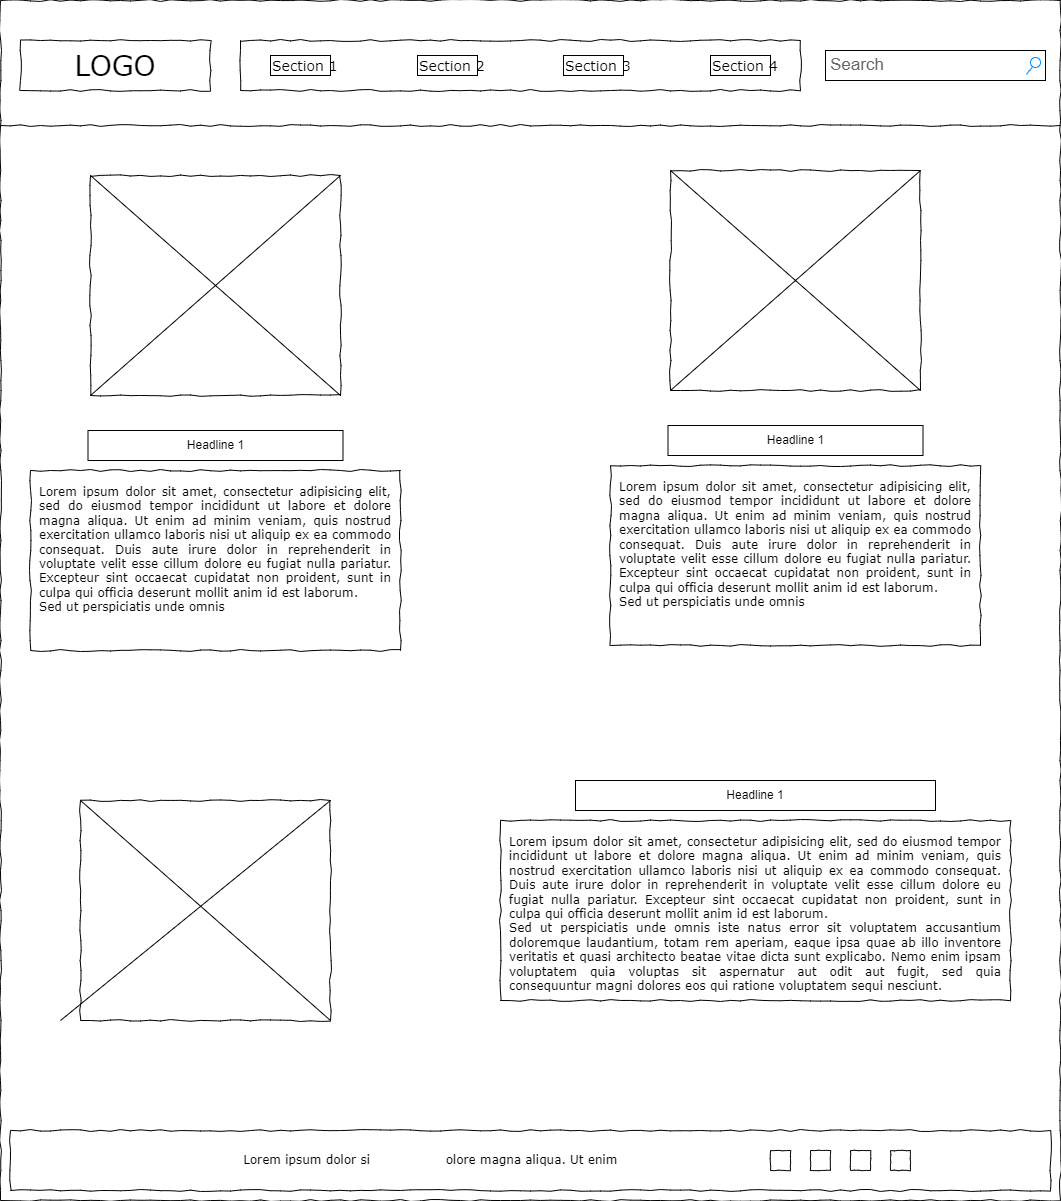

The diagram above was exported from draw.io. Its source (the exported page's mxGraphModel, read from the mxfile embedded in the PNG):
<mxGraphModel dx="1909" dy="971" grid="1" gridSize="10" guides="1" tooltips="1" connect="1" arrows="1" fold="1" page="1" pageScale="1" pageWidth="1100" pageHeight="850" background="none" math="0" shadow="0">
  <root>
    <mxCell id="0" />
    <mxCell id="1" parent="0" />
    <mxCell id="RbU2sh158Qi8u2hHr_QA-26" value="" style="whiteSpace=wrap;html=1;rounded=0;shadow=0;labelBackgroundColor=none;strokeColor=default;strokeWidth=1;fillColor=none;fontFamily=Verdana;fontSize=12;fontColor=#000000;align=center;comic=1;" vertex="1" parent="1">
      <mxGeometry x="30" y="30" width="1060" height="1200" as="geometry" />
    </mxCell>
    <mxCell id="RbU2sh158Qi8u2hHr_QA-27" value="LOGO" style="whiteSpace=wrap;html=1;rounded=0;shadow=0;labelBackgroundColor=none;strokeWidth=1;fontFamily=Verdana;fontSize=28;align=center;comic=1;strokeColor=default;" vertex="1" parent="1">
      <mxGeometry x="50" y="70" width="190" height="50" as="geometry" />
    </mxCell>
    <mxCell id="RbU2sh158Qi8u2hHr_QA-28" value="Search" style="strokeWidth=1;shadow=0;align=center;html=1;shape=mxgraph.mockup.forms.searchBox;strokeColor=default;mainText=;strokeColor2=#008cff;fontColor=#666666;fontSize=17;align=left;spacingLeft=3;rounded=0;labelBackgroundColor=none;comic=1;" vertex="1" parent="1">
      <mxGeometry x="855" y="80" width="220" height="30" as="geometry" />
    </mxCell>
    <mxCell id="RbU2sh158Qi8u2hHr_QA-29" value="" style="line;strokeWidth=1;html=1;rounded=0;shadow=0;labelBackgroundColor=none;fillColor=none;fontFamily=Verdana;fontSize=14;fontColor=#000000;align=center;comic=1;strokeColor=default;" vertex="1" parent="1">
      <mxGeometry x="30" y="150" width="1060" height="10" as="geometry" />
    </mxCell>
    <mxCell id="RbU2sh158Qi8u2hHr_QA-30" value="" style="whiteSpace=wrap;html=1;rounded=0;shadow=0;labelBackgroundColor=none;strokeWidth=1;fillColor=none;fontFamily=Verdana;fontSize=12;align=center;comic=1;strokeColor=default;" vertex="1" parent="1">
      <mxGeometry x="270" y="70" width="560" height="50" as="geometry" />
    </mxCell>
    <mxCell id="RbU2sh158Qi8u2hHr_QA-31" value="Section 1" style="text;html=1;points=[];align=left;verticalAlign=top;spacingTop=-4;fontSize=14;fontFamily=Verdana;shadow=0;strokeColor=default;" vertex="1" parent="1">
      <mxGeometry x="300" y="85" width="60" height="20" as="geometry" />
    </mxCell>
    <mxCell id="RbU2sh158Qi8u2hHr_QA-32" value="Section 2" style="text;html=1;points=[];align=left;verticalAlign=top;spacingTop=-4;fontSize=14;fontFamily=Verdana;shadow=0;strokeColor=default;" vertex="1" parent="1">
      <mxGeometry x="447" y="85" width="60" height="20" as="geometry" />
    </mxCell>
    <mxCell id="RbU2sh158Qi8u2hHr_QA-33" value="Section 3" style="text;html=1;points=[];align=left;verticalAlign=top;spacingTop=-4;fontSize=14;fontFamily=Verdana;shadow=0;strokeColor=default;" vertex="1" parent="1">
      <mxGeometry x="593" y="85" width="60" height="20" as="geometry" />
    </mxCell>
    <mxCell id="RbU2sh158Qi8u2hHr_QA-34" value="Section 4" style="text;html=1;points=[];align=left;verticalAlign=top;spacingTop=-4;fontSize=14;fontFamily=Verdana;shadow=0;strokeColor=default;" vertex="1" parent="1">
      <mxGeometry x="740" y="85" width="60" height="20" as="geometry" />
    </mxCell>
    <mxCell id="RbU2sh158Qi8u2hHr_QA-35" value="&lt;div style=&quot;text-align: justify&quot;&gt;&lt;span&gt;Lorem ipsum dolor sit amet, consectetur adipisicing elit, sed do eiusmod tempor incididunt ut labore et dolore magna aliqua. Ut enim ad minim veniam, quis nostrud exercitation ullamco laboris nisi ut aliquip ex ea commodo consequat. Duis aute irure dolor in reprehenderit in voluptate velit esse cillum dolore eu fugiat nulla pariatur. Excepteur sint occaecat cupidatat non proident, sunt in culpa qui officia deserunt mollit anim id est laborum.&lt;/span&gt;&lt;/div&gt;&lt;div style=&quot;text-align: justify&quot;&gt;&lt;span&gt;Sed ut perspiciatis unde omnis&lt;/span&gt;&lt;/div&gt;" style="whiteSpace=wrap;html=1;rounded=0;shadow=0;labelBackgroundColor=none;strokeWidth=1;fillColor=none;fontFamily=Verdana;fontSize=12;align=center;verticalAlign=top;spacing=10;comic=1;strokeColor=default;" vertex="1" parent="1">
      <mxGeometry x="60" y="500" width="370" height="180" as="geometry" />
    </mxCell>
    <mxCell id="RbU2sh158Qi8u2hHr_QA-37" value="" style="whiteSpace=wrap;html=1;rounded=0;shadow=0;labelBackgroundColor=none;strokeWidth=1;fillColor=none;fontFamily=Verdana;fontSize=12;align=center;comic=1;strokeColor=default;" vertex="1" parent="1">
      <mxGeometry x="120" y="205" width="250" height="220" as="geometry" />
    </mxCell>
    <mxCell id="RbU2sh158Qi8u2hHr_QA-38" value="&lt;div style=&quot;border-color: var(--border-color); text-align: justify;&quot;&gt;Lorem ipsum dolor si&lt;span style=&quot;white-space: pre;&quot;&gt;&#09;&lt;/span&gt;&lt;span style=&quot;white-space: pre;&quot;&gt;&#09;&lt;/span&gt;&lt;span style=&quot;white-space: pre;&quot;&gt;&#09;&lt;/span&gt;olore magna aliqua. Ut enim&amp;nbsp;&lt;span style=&quot;white-space: pre;&quot;&gt;&#09;&lt;/span&gt;&lt;span style=&quot;white-space: pre;&quot;&gt;&#09;&lt;/span&gt;&lt;span style=&quot;white-space: pre;&quot;&gt;&#09;&lt;/span&gt;&lt;span style=&quot;white-space: pre;&quot;&gt;&#09;&lt;/span&gt;&lt;span style=&quot;white-space: pre;&quot;&gt;&#09;&lt;/span&gt;&lt;span style=&quot;white-space: pre;&quot;&gt;&#09;&lt;/span&gt;&lt;/div&gt;" style="rounded=0;whiteSpace=wrap;html=1;shadow=0;labelBackgroundColor=none;comic=1;strokeColor=#000000;strokeWidth=1;align=center;verticalAlign=middle;fontFamily=Verdana;fontSize=12;fontColor=#000000;fillColor=none;" vertex="1" parent="1">
      <mxGeometry x="40" y="1160" width="1040" height="60" as="geometry" />
    </mxCell>
    <mxCell id="RbU2sh158Qi8u2hHr_QA-39" value="" style="whiteSpace=wrap;html=1;aspect=fixed;rounded=0;shadow=0;labelBackgroundColor=none;comic=1;strokeColor=#000000;strokeWidth=1;align=center;verticalAlign=middle;fontFamily=Verdana;fontSize=12;fontColor=#000000;fillColor=none;" vertex="1" parent="1">
      <mxGeometry x="800" y="1180" width="20" height="20" as="geometry" />
    </mxCell>
    <mxCell id="RbU2sh158Qi8u2hHr_QA-40" value="" style="whiteSpace=wrap;html=1;aspect=fixed;rounded=0;shadow=0;labelBackgroundColor=none;comic=1;strokeColor=#000000;strokeWidth=1;align=center;verticalAlign=middle;fontFamily=Verdana;fontSize=12;fontColor=#000000;fillColor=none;" vertex="1" parent="1">
      <mxGeometry x="840" y="1180" width="20" height="20" as="geometry" />
    </mxCell>
    <mxCell id="RbU2sh158Qi8u2hHr_QA-41" value="" style="whiteSpace=wrap;html=1;aspect=fixed;rounded=0;shadow=0;labelBackgroundColor=none;comic=1;strokeColor=#000000;strokeWidth=1;align=center;verticalAlign=middle;fontFamily=Verdana;fontSize=12;fontColor=#000000;fillColor=none;" vertex="1" parent="1">
      <mxGeometry x="880" y="1180" width="20" height="20" as="geometry" />
    </mxCell>
    <mxCell id="RbU2sh158Qi8u2hHr_QA-42" value="" style="whiteSpace=wrap;html=1;aspect=fixed;rounded=0;shadow=0;labelBackgroundColor=none;comic=1;strokeColor=#000000;strokeWidth=1;align=center;verticalAlign=middle;fontFamily=Verdana;fontSize=12;fontColor=#000000;fillColor=none;" vertex="1" parent="1">
      <mxGeometry x="920" y="1180" width="20" height="20" as="geometry" />
    </mxCell>
    <mxCell id="RbU2sh158Qi8u2hHr_QA-43" value="&lt;div style=&quot;text-align: justify&quot;&gt;&lt;span&gt;Lorem ipsum dolor sit amet, consectetur adipisicing elit, sed do eiusmod tempor incididunt ut labore et dolore magna aliqua. Ut enim ad minim veniam, quis nostrud exercitation ullamco laboris nisi ut aliquip ex ea commodo consequat. Duis aute irure dolor in reprehenderit in voluptate velit esse cillum dolore eu fugiat nulla pariatur. Excepteur sint occaecat cupidatat non proident, sunt in culpa qui officia deserunt mollit anim id est laborum.&lt;/span&gt;&lt;/div&gt;&lt;div style=&quot;text-align: justify&quot;&gt;&lt;span&gt;Sed ut perspiciatis unde omnis iste natus error sit voluptatem accusantium doloremque laudantium, totam rem aperiam, eaque ipsa quae ab illo inventore veritatis et quasi architecto beatae vitae dicta sunt explicabo. Nemo enim ipsam voluptatem quia voluptas sit aspernatur aut odit aut fugit, sed quia consequuntur magni dolores eos qui ratione voluptatem sequi nesciunt.&amp;nbsp;&lt;/span&gt;&lt;/div&gt;" style="whiteSpace=wrap;html=1;rounded=0;shadow=0;labelBackgroundColor=none;strokeWidth=1;fillColor=none;fontFamily=Verdana;fontSize=12;align=center;verticalAlign=top;spacing=10;comic=1;strokeColor=default;" vertex="1" parent="1">
      <mxGeometry x="530" y="850" width="510" height="180" as="geometry" />
    </mxCell>
    <mxCell id="RbU2sh158Qi8u2hHr_QA-44" value="Headline 1" style="rounded=0;whiteSpace=wrap;html=1;" vertex="1" parent="1">
      <mxGeometry x="117.5" y="460" width="255" height="30" as="geometry" />
    </mxCell>
    <mxCell id="RbU2sh158Qi8u2hHr_QA-45" value="Headline 1" style="rounded=0;whiteSpace=wrap;html=1;" vertex="1" parent="1">
      <mxGeometry x="605" y="810" width="360" height="30" as="geometry" />
    </mxCell>
    <mxCell id="RbU2sh158Qi8u2hHr_QA-46" value="" style="endArrow=none;html=1;rounded=0;entryX=1;entryY=0;entryDx=0;entryDy=0;" edge="1" parent="1" target="RbU2sh158Qi8u2hHr_QA-37">
      <mxGeometry width="50" height="50" relative="1" as="geometry">
        <mxPoint x="120" y="425" as="sourcePoint" />
        <mxPoint x="170" y="375" as="targetPoint" />
      </mxGeometry>
    </mxCell>
    <mxCell id="RbU2sh158Qi8u2hHr_QA-47" value="" style="endArrow=none;html=1;rounded=0;entryX=1;entryY=1;entryDx=0;entryDy=0;exitX=0;exitY=0;exitDx=0;exitDy=0;" edge="1" parent="1" source="RbU2sh158Qi8u2hHr_QA-37" target="RbU2sh158Qi8u2hHr_QA-37">
      <mxGeometry width="50" height="50" relative="1" as="geometry">
        <mxPoint x="130" y="435" as="sourcePoint" />
        <mxPoint x="380" y="215" as="targetPoint" />
      </mxGeometry>
    </mxCell>
    <mxCell id="RbU2sh158Qi8u2hHr_QA-52" value="&lt;div style=&quot;text-align: justify&quot;&gt;&lt;span&gt;Lorem ipsum dolor sit amet, consectetur adipisicing elit, sed do eiusmod tempor incididunt ut labore et dolore magna aliqua. Ut enim ad minim veniam, quis nostrud exercitation ullamco laboris nisi ut aliquip ex ea commodo consequat. Duis aute irure dolor in reprehenderit in voluptate velit esse cillum dolore eu fugiat nulla pariatur. Excepteur sint occaecat cupidatat non proident, sunt in culpa qui officia deserunt mollit anim id est laborum.&lt;/span&gt;&lt;/div&gt;&lt;div style=&quot;text-align: justify&quot;&gt;&lt;span&gt;Sed ut perspiciatis unde omnis&lt;/span&gt;&lt;/div&gt;" style="whiteSpace=wrap;html=1;rounded=0;shadow=0;labelBackgroundColor=none;strokeWidth=1;fillColor=none;fontFamily=Verdana;fontSize=12;align=center;verticalAlign=top;spacing=10;comic=1;strokeColor=default;" vertex="1" parent="1">
      <mxGeometry x="640" y="495" width="370" height="180" as="geometry" />
    </mxCell>
    <mxCell id="RbU2sh158Qi8u2hHr_QA-53" value="" style="whiteSpace=wrap;html=1;rounded=0;shadow=0;labelBackgroundColor=none;strokeWidth=1;fillColor=none;fontFamily=Verdana;fontSize=12;align=center;comic=1;strokeColor=default;" vertex="1" parent="1">
      <mxGeometry x="700" y="200" width="250" height="220" as="geometry" />
    </mxCell>
    <mxCell id="RbU2sh158Qi8u2hHr_QA-54" value="Headline 1" style="rounded=0;whiteSpace=wrap;html=1;" vertex="1" parent="1">
      <mxGeometry x="697.5" y="455" width="255" height="30" as="geometry" />
    </mxCell>
    <mxCell id="RbU2sh158Qi8u2hHr_QA-55" value="" style="endArrow=none;html=1;rounded=0;entryX=1;entryY=0;entryDx=0;entryDy=0;" edge="1" parent="1" target="RbU2sh158Qi8u2hHr_QA-53">
      <mxGeometry width="50" height="50" relative="1" as="geometry">
        <mxPoint x="700" y="420" as="sourcePoint" />
        <mxPoint x="750" y="370" as="targetPoint" />
      </mxGeometry>
    </mxCell>
    <mxCell id="RbU2sh158Qi8u2hHr_QA-56" value="" style="endArrow=none;html=1;rounded=0;entryX=1;entryY=1;entryDx=0;entryDy=0;exitX=0;exitY=0;exitDx=0;exitDy=0;" edge="1" parent="1" source="RbU2sh158Qi8u2hHr_QA-53" target="RbU2sh158Qi8u2hHr_QA-53">
      <mxGeometry width="50" height="50" relative="1" as="geometry">
        <mxPoint x="710" y="430" as="sourcePoint" />
        <mxPoint x="960" y="210" as="targetPoint" />
      </mxGeometry>
    </mxCell>
    <mxCell id="RbU2sh158Qi8u2hHr_QA-57" value="" style="whiteSpace=wrap;html=1;rounded=0;shadow=0;labelBackgroundColor=none;strokeWidth=1;fillColor=none;fontFamily=Verdana;fontSize=12;align=center;comic=1;strokeColor=default;" vertex="1" parent="1">
      <mxGeometry x="110" y="830" width="250" height="220" as="geometry" />
    </mxCell>
    <mxCell id="RbU2sh158Qi8u2hHr_QA-58" value="" style="endArrow=none;html=1;rounded=0;entryX=1;entryY=0;entryDx=0;entryDy=0;" edge="1" parent="1" target="RbU2sh158Qi8u2hHr_QA-57">
      <mxGeometry width="50" height="50" relative="1" as="geometry">
        <mxPoint x="90" y="1050" as="sourcePoint" />
        <mxPoint x="140" y="1000" as="targetPoint" />
      </mxGeometry>
    </mxCell>
    <mxCell id="RbU2sh158Qi8u2hHr_QA-59" value="" style="endArrow=none;html=1;rounded=0;entryX=1;entryY=1;entryDx=0;entryDy=0;exitX=0;exitY=0;exitDx=0;exitDy=0;" edge="1" parent="1" source="RbU2sh158Qi8u2hHr_QA-57" target="RbU2sh158Qi8u2hHr_QA-57">
      <mxGeometry width="50" height="50" relative="1" as="geometry">
        <mxPoint x="100" y="1060" as="sourcePoint" />
        <mxPoint x="350" y="840" as="targetPoint" />
      </mxGeometry>
    </mxCell>
  </root>
</mxGraphModel>